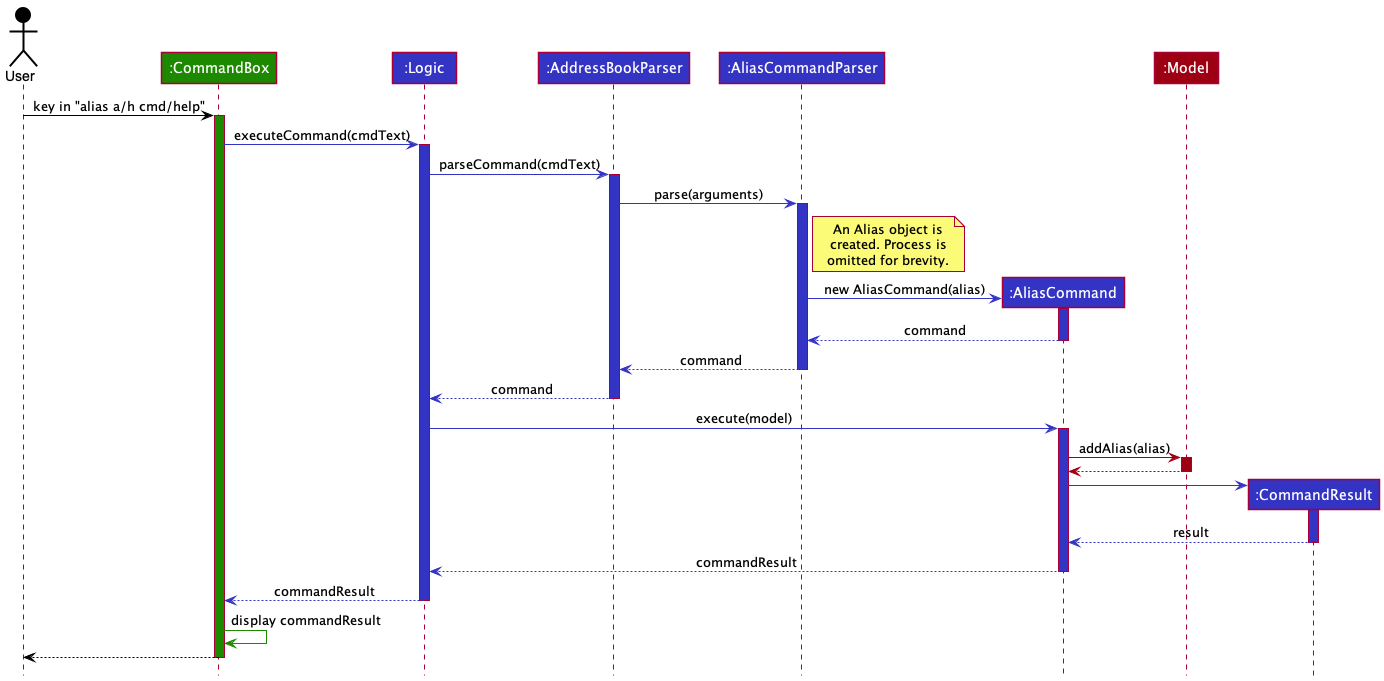

The diagram above was rendered by PlantUML. Its source (embedded in the PNG):
@startuml
'https://plantuml.com/sequence-diagram
!include ../style.puml

Actor User as user USER_COLOR
Participant ":CommandBox" as ui UI_COLOR
Participant ":Logic" as logic LOGIC_COLOR
Participant ":AddressBookParser" as abParser LOGIC_COLOR
Participant ":AliasCommandParser" as aParser LOGIC_COLOR
Participant ":AliasCommand" as aCmd LOGIC_COLOR
Participant ":Model" as model MODEL_COLOR
Participant ":CommandResult" as cmdResult LOGIC_COLOR

user -[USER_COLOR]> ui: key in "alias a/h cmd/help"
activate ui UI_COLOR

ui -[LOGIC_COLOR]> logic: executeCommand(cmdText)
activate logic LOGIC_COLOR

logic -[LOGIC_COLOR]> abParser: parseCommand(cmdText)
activate abParser LOGIC_COLOR

abParser -[LOGIC_COLOR]> aParser: parse(arguments)
activate aParser LOGIC_COLOR
note right of aParser
An Alias object is
created. Process is
omitted for brevity.
end note

aParser -[LOGIC_COLOR]> aCmd**: new AliasCommand(alias)
activate aCmd LOGIC_COLOR
return command
return command
return command

logic -[LOGIC_COLOR]> aCmd: execute(model)
activate aCmd LOGIC_COLOR

aCmd -[MODEL_COLOR]> model: addAlias(alias)
activate model MODEL_COLOR
return

aCmd -[LOGIC_COLOR]> cmdResult**
activate cmdResult LOGIC_COLOR
return result
return commandResult
return commandResult

ui -[UI_COLOR]> ui: display commandResult
return
@enduml